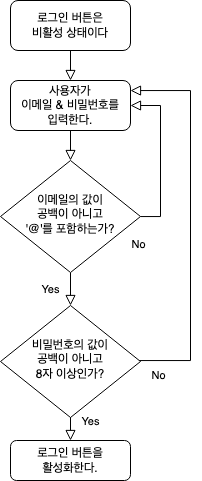

The diagram above was exported from draw.io. Its source (the exported page's mxGraphModel, read from the mxfile embedded in the PNG):
<mxGraphModel dx="1122" dy="695" grid="1" gridSize="10" guides="1" tooltips="1" connect="1" arrows="1" fold="1" page="1" pageScale="1" pageWidth="827" pageHeight="1169" math="0" shadow="0">
  <root>
    <mxCell id="WIyWlLk6GJQsqaUBKTNV-0" />
    <mxCell id="WIyWlLk6GJQsqaUBKTNV-1" parent="WIyWlLk6GJQsqaUBKTNV-0" />
    <mxCell id="WIyWlLk6GJQsqaUBKTNV-2" value="" style="rounded=0;html=1;jettySize=auto;orthogonalLoop=1;fontSize=11;endArrow=block;endFill=0;endSize=8;strokeWidth=1;shadow=0;labelBackgroundColor=none;edgeStyle=orthogonalEdgeStyle;" parent="WIyWlLk6GJQsqaUBKTNV-1" source="WIyWlLk6GJQsqaUBKTNV-3" target="WIyWlLk6GJQsqaUBKTNV-6" edge="1">
      <mxGeometry relative="1" as="geometry" />
    </mxCell>
    <mxCell id="WIyWlLk6GJQsqaUBKTNV-3" value="사용자가&lt;br&gt;이메일 &amp;amp; 비밀번호를&lt;br&gt;입력한다." style="rounded=1;whiteSpace=wrap;html=1;fontSize=12;glass=0;strokeWidth=1;shadow=0;" parent="WIyWlLk6GJQsqaUBKTNV-1" vertex="1">
      <mxGeometry x="270" y="320" width="120" height="50" as="geometry" />
    </mxCell>
    <mxCell id="WIyWlLk6GJQsqaUBKTNV-4" value="Yes" style="rounded=0;html=1;jettySize=auto;orthogonalLoop=1;fontSize=11;endArrow=block;endFill=0;endSize=8;strokeWidth=1;shadow=0;labelBackgroundColor=none;edgeStyle=orthogonalEdgeStyle;" parent="WIyWlLk6GJQsqaUBKTNV-1" source="WIyWlLk6GJQsqaUBKTNV-6" edge="1">
      <mxGeometry y="20" relative="1" as="geometry">
        <mxPoint as="offset" />
        <mxPoint x="329.9999999999999" y="545.0000000000001" as="targetPoint" />
      </mxGeometry>
    </mxCell>
    <mxCell id="WIyWlLk6GJQsqaUBKTNV-5" value="No" style="edgeStyle=orthogonalEdgeStyle;rounded=0;html=1;jettySize=auto;orthogonalLoop=1;fontSize=11;endArrow=block;endFill=0;endSize=8;strokeWidth=1;shadow=0;labelBackgroundColor=none;entryX=1;entryY=0.5;entryDx=0;entryDy=0;" parent="WIyWlLk6GJQsqaUBKTNV-1" source="WIyWlLk6GJQsqaUBKTNV-6" target="WIyWlLk6GJQsqaUBKTNV-3" edge="1">
      <mxGeometry x="-0.8582" y="-14" relative="1" as="geometry">
        <mxPoint x="-14" y="14" as="offset" />
        <mxPoint x="470" y="456" as="targetPoint" />
        <Array as="points">
          <mxPoint x="420" y="456" />
          <mxPoint x="420" y="345" />
        </Array>
      </mxGeometry>
    </mxCell>
    <mxCell id="WIyWlLk6GJQsqaUBKTNV-6" value="이메일의 값이&lt;br&gt;공백이 아니고&lt;br&gt;'@'를 포함하는가?" style="rhombus;whiteSpace=wrap;html=1;shadow=0;fontFamily=Helvetica;fontSize=12;align=center;strokeWidth=1;spacing=6;spacingTop=-4;" parent="WIyWlLk6GJQsqaUBKTNV-1" vertex="1">
      <mxGeometry x="260" y="400" width="140" height="112" as="geometry" />
    </mxCell>
    <mxCell id="WIyWlLk6GJQsqaUBKTNV-8" value="Yes" style="rounded=0;html=1;jettySize=auto;orthogonalLoop=1;fontSize=11;endArrow=block;endFill=0;endSize=8;strokeWidth=1;shadow=0;labelBackgroundColor=none;edgeStyle=orthogonalEdgeStyle;" parent="WIyWlLk6GJQsqaUBKTNV-1" target="WIyWlLk6GJQsqaUBKTNV-11" edge="1">
      <mxGeometry x="0.3333" y="20" relative="1" as="geometry">
        <mxPoint as="offset" />
        <mxPoint x="330" y="625" as="sourcePoint" />
      </mxGeometry>
    </mxCell>
    <mxCell id="WIyWlLk6GJQsqaUBKTNV-9" value="No" style="edgeStyle=orthogonalEdgeStyle;rounded=0;html=1;jettySize=auto;orthogonalLoop=1;fontSize=11;endArrow=block;endFill=0;endSize=8;strokeWidth=1;shadow=0;labelBackgroundColor=none;exitX=1;exitY=0.5;exitDx=0;exitDy=0;" parent="WIyWlLk6GJQsqaUBKTNV-1" target="WIyWlLk6GJQsqaUBKTNV-3" edge="1">
      <mxGeometry x="-0.7468" y="-15" relative="1" as="geometry">
        <mxPoint as="offset" />
        <mxPoint x="380" y="585" as="sourcePoint" />
        <mxPoint x="390" y="340" as="targetPoint" />
        <Array as="points">
          <mxPoint x="380" y="600" />
          <mxPoint x="450" y="600" />
          <mxPoint x="450" y="330" />
        </Array>
      </mxGeometry>
    </mxCell>
    <mxCell id="WIyWlLk6GJQsqaUBKTNV-11" value="로그인 버튼을&lt;br&gt;활성화한다." style="rounded=1;whiteSpace=wrap;html=1;fontSize=12;glass=0;strokeWidth=1;shadow=0;" parent="WIyWlLk6GJQsqaUBKTNV-1" vertex="1">
      <mxGeometry x="270" y="680" width="120" height="40" as="geometry" />
    </mxCell>
    <mxCell id="i6KiU8t1jqPBfW7AmAcl-1" value="" style="rounded=0;html=1;jettySize=auto;orthogonalLoop=1;fontSize=11;endArrow=block;endFill=0;endSize=8;strokeWidth=1;shadow=0;labelBackgroundColor=none;edgeStyle=orthogonalEdgeStyle;" edge="1" source="i6KiU8t1jqPBfW7AmAcl-2" parent="WIyWlLk6GJQsqaUBKTNV-1">
      <mxGeometry relative="1" as="geometry">
        <mxPoint x="330" y="320" as="targetPoint" />
      </mxGeometry>
    </mxCell>
    <mxCell id="i6KiU8t1jqPBfW7AmAcl-2" value="로그인 버튼은&lt;br&gt;비활성 상태이다" style="rounded=1;whiteSpace=wrap;html=1;fontSize=12;glass=0;strokeWidth=1;shadow=0;" vertex="1" parent="WIyWlLk6GJQsqaUBKTNV-1">
      <mxGeometry x="270" y="240" width="120" height="50" as="geometry" />
    </mxCell>
    <mxCell id="i6KiU8t1jqPBfW7AmAcl-3" value="비밀번호의 값이&lt;br&gt;공백이 아니고&lt;br&gt;8자 이상인가?" style="rhombus;whiteSpace=wrap;html=1;shadow=0;fontFamily=Helvetica;fontSize=12;align=center;strokeWidth=1;spacing=6;spacingTop=-4;" vertex="1" parent="WIyWlLk6GJQsqaUBKTNV-1">
      <mxGeometry x="260" y="545" width="140" height="112" as="geometry" />
    </mxCell>
  </root>
</mxGraphModel>